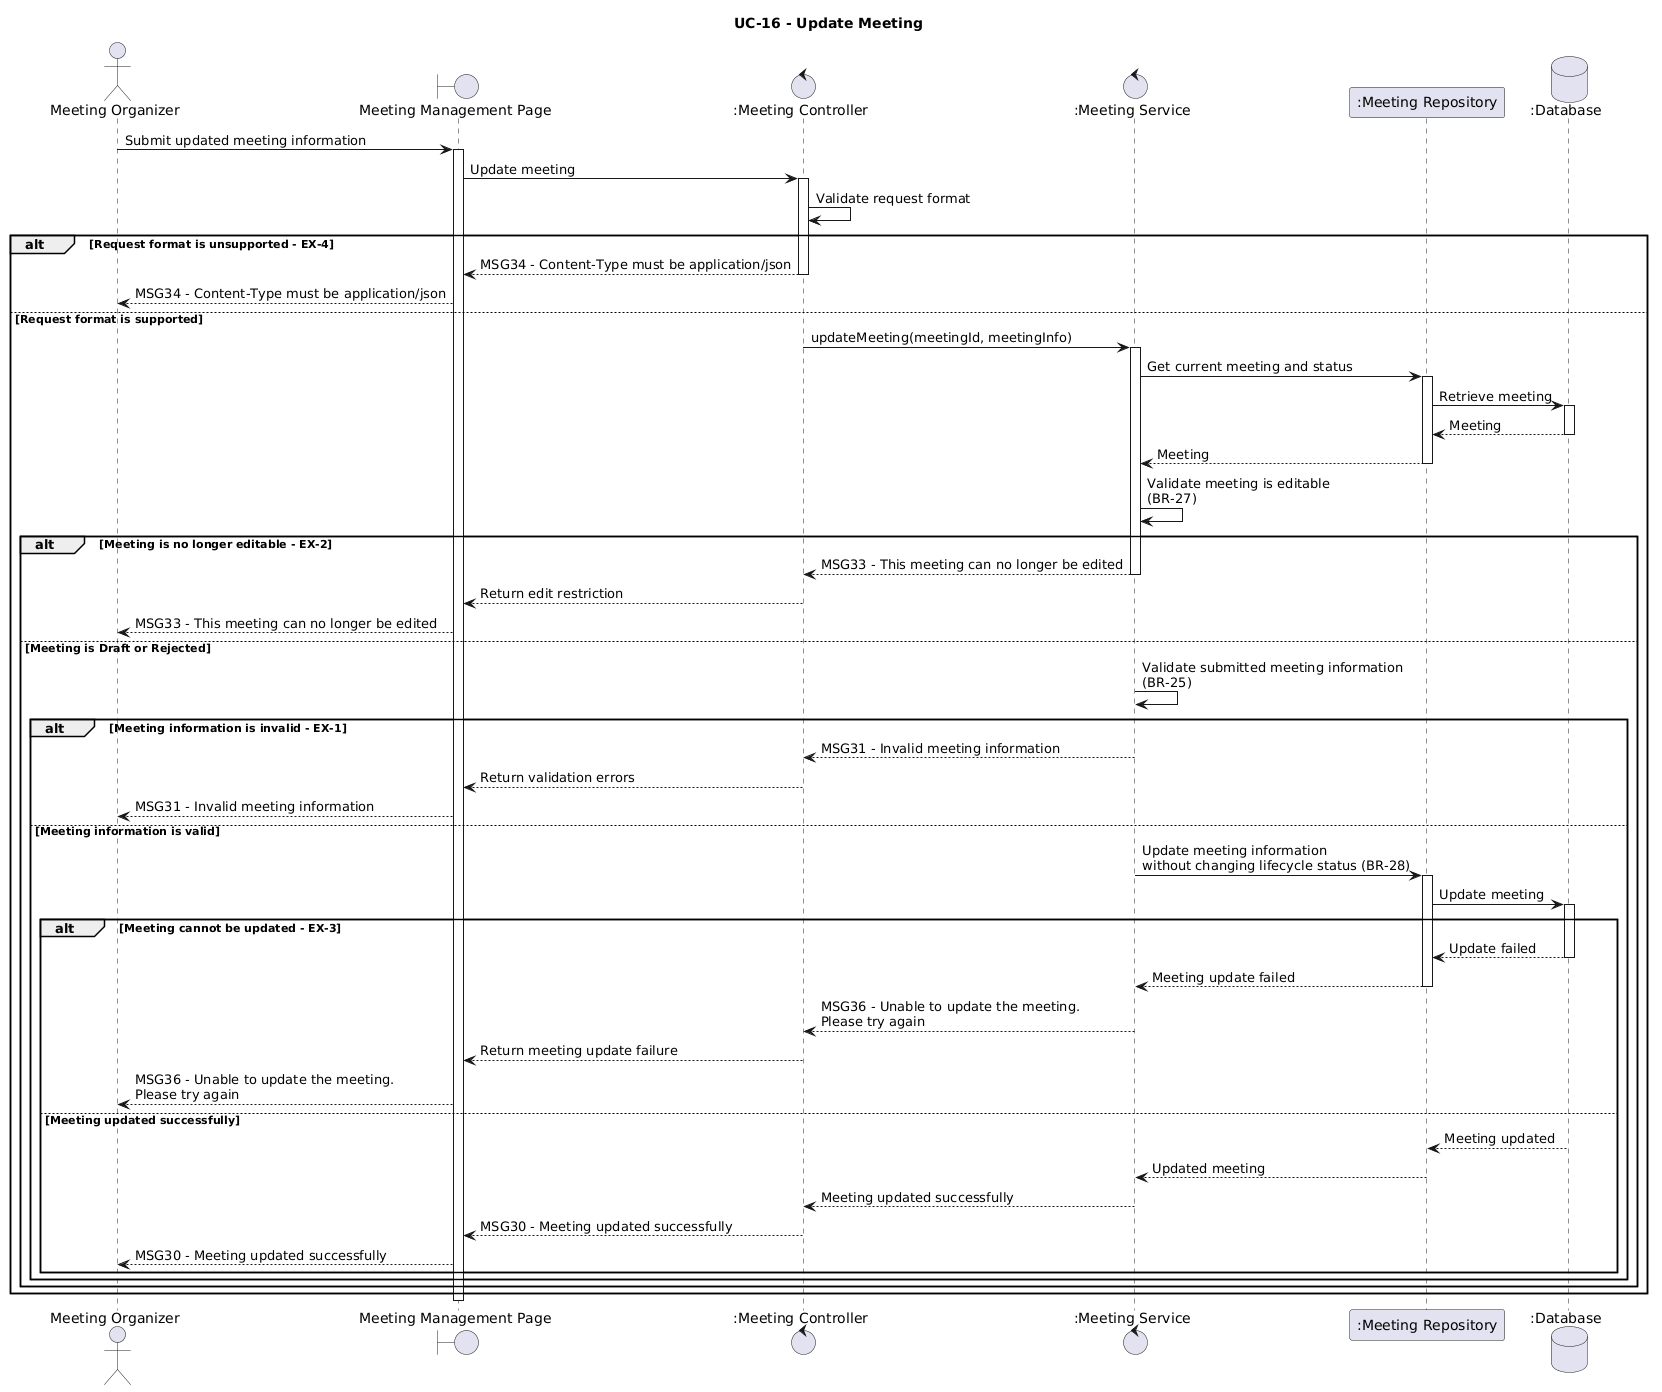

The diagram above was rendered by PlantUML. Its source (embedded in the PNG):
@startuml
title UC-16 - Update Meeting

actor "Meeting Organizer" as Organizer
boundary "Meeting Management Page" as MeetingPage
control ":Meeting Controller" as MeetingController
control ":Meeting Service" as MeetingService
participant ":Meeting Repository" as MeetingRepository
database ":Database" as Database

Organizer->MeetingPage: Submit updated meeting information
activate MeetingPage

MeetingPage->MeetingController: Update meeting
activate MeetingController

MeetingController->MeetingController: Validate request format

alt Request format is unsupported - EX-4
    MeetingController-->MeetingPage: MSG34 - Content-Type must be application/json
    deactivate MeetingController
    MeetingPage-->Organizer: MSG34 - Content-Type must be application/json

else Request format is supported
    MeetingController->MeetingService: updateMeeting(meetingId, meetingInfo)
    activate MeetingService

    MeetingService->MeetingRepository: Get current meeting and status
    activate MeetingRepository
    MeetingRepository->Database: Retrieve meeting
    activate Database
    Database-->MeetingRepository: Meeting
    deactivate Database
    MeetingRepository-->MeetingService: Meeting
    deactivate MeetingRepository

    MeetingService->MeetingService: Validate meeting is editable\n(BR-27)

    alt Meeting is no longer editable - EX-2
        MeetingService-->MeetingController: MSG33 - This meeting can no longer be edited
        deactivate MeetingService
        MeetingController-->MeetingPage: Return edit restriction
        deactivate MeetingController
        MeetingPage-->Organizer: MSG33 - This meeting can no longer be edited

    else Meeting is Draft or Rejected
        MeetingService->MeetingService: Validate submitted meeting information\n(BR-25)

        alt Meeting information is invalid - EX-1
            MeetingService-->MeetingController: MSG31 - Invalid meeting information
            deactivate MeetingService
            MeetingController-->MeetingPage: Return validation errors
            deactivate MeetingController
            MeetingPage-->Organizer: MSG31 - Invalid meeting information

        else Meeting information is valid
            MeetingService->MeetingRepository: Update meeting information\nwithout changing lifecycle status (BR-28)
            activate MeetingRepository
            MeetingRepository->Database: Update meeting
            activate Database

            alt Meeting cannot be updated - EX-3
                Database-->MeetingRepository: Update failed
                deactivate Database
                MeetingRepository-->MeetingService: Meeting update failed
                deactivate MeetingRepository
                MeetingService-->MeetingController: MSG36 - Unable to update the meeting.\nPlease try again
                deactivate MeetingService
                MeetingController-->MeetingPage: Return meeting update failure
                deactivate MeetingController
                MeetingPage-->Organizer: MSG36 - Unable to update the meeting.\nPlease try again

            else Meeting updated successfully
                Database-->MeetingRepository: Meeting updated
                deactivate Database
                MeetingRepository-->MeetingService: Updated meeting
                deactivate MeetingRepository
                MeetingService-->MeetingController: Meeting updated successfully
                deactivate MeetingService
                MeetingController-->MeetingPage: MSG30 - Meeting updated successfully
                deactivate MeetingController
                MeetingPage-->Organizer: MSG30 - Meeting updated successfully
            end
        end
    end
end

deactivate MeetingPage
@enduml